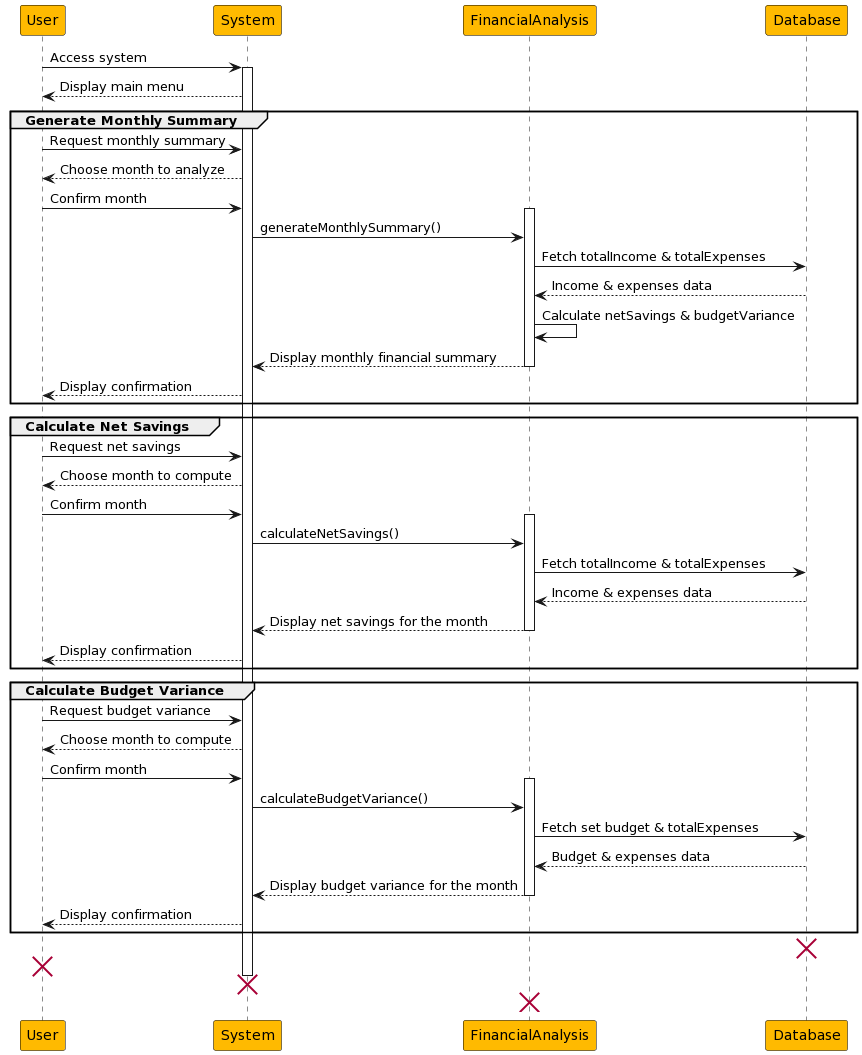

The diagram above was rendered by PlantUML. Its source (embedded in the PNG):
@startuml
skinparam sequence {

ParticipantBorderColor Black
ParticipantBackgroundColor #ffba00

}
participant "User" as U
participant "System" as S
participant "FinancialAnalysis" as FA
participant "Database" as D

U -> S: Access system
activate S
S --> U: Display main menu

group Generate Monthly Summary

  U -> S: Request monthly summary
  S --> U: Choose month to analyze
  U -> S: Confirm month
  activate FA
  S -> FA: generateMonthlySummary()
  FA -> D: Fetch totalIncome & totalExpenses
  D --> FA: Income & expenses data
  FA -> FA: Calculate netSavings & budgetVariance
  FA --> S: Display monthly financial summary
  deactivate FA
  S --> U: Display confirmation

end

group Calculate Net Savings

  U -> S: Request net savings
  S --> U: Choose month to compute
  U -> S: Confirm month
  activate FA
  S -> FA: calculateNetSavings()
  FA -> D: Fetch totalIncome & totalExpenses
  D --> FA: Income & expenses data
  FA --> S: Display net savings for the month
  deactivate FA
  S --> U: Display confirmation

end

group Calculate Budget Variance

  U -> S: Request budget variance
  S --> U: Choose month to compute
  U -> S: Confirm month
  activate FA
  S -> FA: calculateBudgetVariance()
  FA -> D: Fetch set budget & totalExpenses
  D --> FA: Budget & expenses data
  FA --> S: Display budget variance for the month
  deactivate FA
  S --> U: Display confirmation

end
destroy D
destroy U
destroy S
destroy FA
@enduml